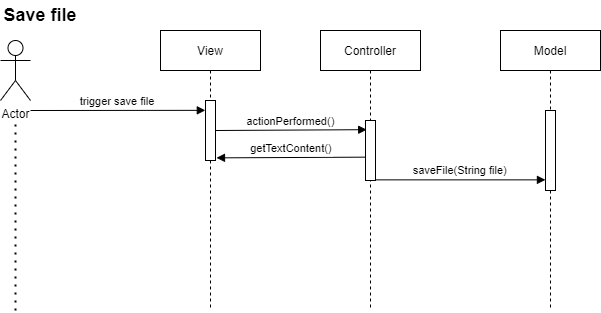

The diagram above was exported from draw.io. Its source (the exported page's mxGraphModel, read from the mxfile embedded in the PNG):
<mxGraphModel dx="1674" dy="855" grid="1" gridSize="10" guides="1" tooltips="1" connect="1" arrows="1" fold="1" page="1" pageScale="1" pageWidth="850" pageHeight="1100" math="0" shadow="0">
  <root>
    <mxCell id="0" />
    <mxCell id="1" parent="0" />
    <mxCell id="3nuBFxr9cyL0pnOWT2aG-1" value="Controller" style="shape=umlLifeline;perimeter=lifelinePerimeter;container=1;collapsible=0;recursiveResize=0;rounded=0;shadow=0;strokeWidth=1;" parent="1" vertex="1">
      <mxGeometry x="120" y="80" width="100" height="280" as="geometry" />
    </mxCell>
    <mxCell id="3nuBFxr9cyL0pnOWT2aG-2" value="" style="points=[];perimeter=orthogonalPerimeter;rounded=0;shadow=0;strokeWidth=1;" parent="3nuBFxr9cyL0pnOWT2aG-1" vertex="1">
      <mxGeometry x="45" y="90" width="10" height="60" as="geometry" />
    </mxCell>
    <mxCell id="HCE76K_jXl8ylJGtQe2b-11" value="actionPerformed()" style="verticalAlign=bottom;endArrow=block;shadow=0;strokeWidth=1;entryX=0.121;entryY=0.153;entryDx=0;entryDy=0;entryPerimeter=0;" parent="3nuBFxr9cyL0pnOWT2aG-1" target="3nuBFxr9cyL0pnOWT2aG-2" edge="1">
      <mxGeometry relative="1" as="geometry">
        <mxPoint x="-105" y="100.00000000000011" as="sourcePoint" />
        <mxPoint x="40" y="100" as="targetPoint" />
      </mxGeometry>
    </mxCell>
    <mxCell id="3nuBFxr9cyL0pnOWT2aG-5" value="Model" style="shape=umlLifeline;perimeter=lifelinePerimeter;container=1;collapsible=0;recursiveResize=0;rounded=0;shadow=0;strokeWidth=1;" parent="1" vertex="1">
      <mxGeometry x="300" y="80" width="100" height="280" as="geometry" />
    </mxCell>
    <mxCell id="3nuBFxr9cyL0pnOWT2aG-6" value="" style="points=[];perimeter=orthogonalPerimeter;rounded=0;shadow=0;strokeWidth=1;" parent="3nuBFxr9cyL0pnOWT2aG-5" vertex="1">
      <mxGeometry x="45" y="80" width="10" height="80" as="geometry" />
    </mxCell>
    <mxCell id="3nuBFxr9cyL0pnOWT2aG-8" value="saveFile(String file)" style="verticalAlign=bottom;endArrow=block;shadow=0;strokeWidth=1;entryX=-0.007;entryY=0.867;entryDx=0;entryDy=0;entryPerimeter=0;" parent="1" source="3nuBFxr9cyL0pnOWT2aG-2" target="3nuBFxr9cyL0pnOWT2aG-6" edge="1">
      <mxGeometry relative="1" as="geometry">
        <mxPoint x="275" y="160" as="sourcePoint" />
        <mxPoint x="330" y="230" as="targetPoint" />
      </mxGeometry>
    </mxCell>
    <mxCell id="HCE76K_jXl8ylJGtQe2b-1" value="Actor" style="shape=umlActor;verticalLabelPosition=bottom;verticalAlign=top;html=1;" parent="1" vertex="1">
      <mxGeometry x="-200" y="90" width="30" height="60" as="geometry" />
    </mxCell>
    <mxCell id="HCE76K_jXl8ylJGtQe2b-2" value="trigger save file" style="verticalAlign=bottom;endArrow=block;shadow=0;strokeWidth=1;entryX=-0.019;entryY=0.164;entryDx=0;entryDy=0;entryPerimeter=0;" parent="1" target="HCE76K_jXl8ylJGtQe2b-9" edge="1">
      <mxGeometry relative="1" as="geometry">
        <mxPoint x="-170" y="160.0000000000001" as="sourcePoint" />
        <mxPoint y="160" as="targetPoint" />
      </mxGeometry>
    </mxCell>
    <mxCell id="HCE76K_jXl8ylJGtQe2b-8" value="View" style="shape=umlLifeline;perimeter=lifelinePerimeter;container=1;collapsible=0;recursiveResize=0;rounded=0;shadow=0;strokeWidth=1;" parent="1" vertex="1">
      <mxGeometry x="-40" y="80" width="100" height="280" as="geometry" />
    </mxCell>
    <mxCell id="HCE76K_jXl8ylJGtQe2b-9" value="" style="points=[];perimeter=orthogonalPerimeter;rounded=0;shadow=0;strokeWidth=1;" parent="HCE76K_jXl8ylJGtQe2b-8" vertex="1">
      <mxGeometry x="45" y="70" width="10" height="60" as="geometry" />
    </mxCell>
    <mxCell id="Mx7D7ywnNUuhvSBu0KhX-20" value="" style="endArrow=none;dashed=1;html=1;dashPattern=1 3;strokeWidth=2;rounded=0;" parent="1" edge="1">
      <mxGeometry width="50" height="50" relative="1" as="geometry">
        <mxPoint x="-185" y="360" as="sourcePoint" />
        <mxPoint x="-185" y="170" as="targetPoint" />
      </mxGeometry>
    </mxCell>
    <mxCell id="C2PXFKaGy48zbQWPHHAL-1" value="&lt;b&gt;Save file&lt;/b&gt;" style="text;html=1;strokeColor=none;fillColor=none;align=center;verticalAlign=middle;whiteSpace=wrap;rounded=0;fontSize=18;" parent="1" vertex="1">
      <mxGeometry x="-200" y="50" width="80" height="30" as="geometry" />
    </mxCell>
    <mxCell id="idweUe8R8ugotQwFfT7T-1" value="getTextContent()" style="verticalAlign=bottom;endArrow=block;shadow=0;strokeWidth=1;entryX=1.1;entryY=0.956;entryDx=0;entryDy=0;entryPerimeter=0;exitX=0;exitY=0.611;exitDx=0;exitDy=0;exitPerimeter=0;" edge="1" parent="1" source="3nuBFxr9cyL0pnOWT2aG-2" target="HCE76K_jXl8ylJGtQe2b-9">
      <mxGeometry relative="1" as="geometry">
        <mxPoint x="60" y="320.8200000000001" as="sourcePoint" />
        <mxPoint x="211.21000000000004" y="319.99999999999994" as="targetPoint" />
      </mxGeometry>
    </mxCell>
  </root>
</mxGraphModel>